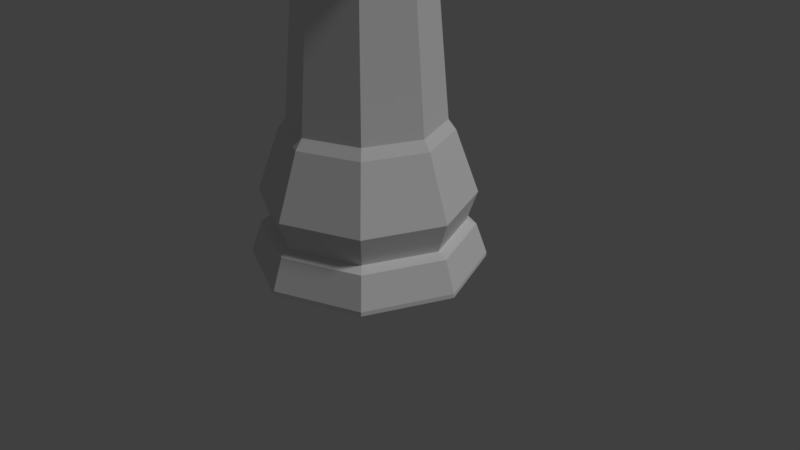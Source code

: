 # Source: LP_Rook.blend  (saved by Blender 2.78.0; exported with 4.5.12 LTS)
import bpy
from mathutils import Matrix  # noqa: F401  (used for matrix-valued properties, if any)

bpy.ops.wm.read_factory_settings(use_empty=True)
scene = bpy.context.scene
scene.name = 'Scene'

# ---- collections
col_collection_1 = bpy.data.collections.new('Collection 1'); scene.collection.children.link(col_collection_1)

# ---- world
world_world = bpy.data.worlds.new('World'); scene.world = world_world
world_world.color = (0.05088, 0.05088, 0.05088)
world_world.use_sun_shadow = False
world_world.sun_shadow_jitter_overblur = 0.0
world_world.cycles.sampling_method = 'MANUAL'

# ---- cameras
cam_camera = bpy.data.cameras.new('Camera')
cam_camera.clip_end = 100.0
cam_camera.lens = 35.0
cam_camera.sensor_width = 32.0
cam_camera.sensor_height = 18.0
cam_camera.ortho_scale = 7.314
cam_camera.dof.focus_distance = 0.0
cam_camera.dof.aperture_fstop = 128.0

# ---- lights
light_lamp = bpy.data.lights.new('Lamp', 'SUN')
light_lamp.transmission_factor = 0.0
light_lamp.cutoff_distance = 30.0
light_lamp.angle = 0.1993
light_lamp.energy = 1.0
light_lamp.shadow_buffer_clip_start = 1.001
light_lamp.shadow_soft_size = 0.1
light_lamp.shadow_cascade_max_distance = 1000.0

# ---- meshes
me_cylinder = bpy.data.meshes.new('Cylinder')
me_cylinder.from_pydata([(0.0, 1.5, -1.0), (6.411e-08, 0.7887, 2.892), (1.061, 1.061, -1.0), (0.5577, 0.5577, 2.892), (1.5, 1.132e-07, -1.0), (0.7887, 2.774e-07, 2.892), (1.061, -1.061, -1.0), (0.5577, -0.5577, 2.892), (-4.888e-07, -1.5, -1.0), (-1.806e-07, -0.7887, 2.892), (-1.061, -1.061, -1.0), (-0.5577, -0.5577, 2.892), (-1.5, 1.448e-06, -1.0), (-0.7887, 9.836e-07, 2.892), (-1.061, 1.061, -1.0), (-0.5577, 0.5577, 2.892), (5.09e-08, 1.069, 0.7063), (0.7556, 0.7556, 0.7063), (1.069, 2.243e-07, 0.7063), (0.7556, -0.7556, 0.7063), (-2.973e-07, -1.069, 0.7063), (-0.7556, -0.7556, 0.7063), (-1.069, 1.175e-06, 0.7063), (-0.7556, 0.7556, 0.7063), (1.799e-08, 1.359, -0.5476), (0.0, 1.5, -0.9455), (1.061, 1.061, -0.9455), (0.9608, 0.9608, -0.5476), (1.5, 1.132e-07, -0.9455), (1.359, 1.499e-07, -0.5476), (1.061, -1.061, -0.9455), (0.9608, -0.9608, -0.5476), (-4.888e-07, -1.5, -0.9455), (-4.247e-07, -1.359, -0.5476), (-1.061, -1.061, -0.9455), (-0.9608, -0.9608, -0.5476), (-1.5, 1.448e-06, -0.9455), (-1.359, 1.359e-06, -0.5476), (-1.061, 1.061, -0.9455), (-0.9608, 0.9608, -0.5476), (3.376e-08, 1.23, -0.4877), (0.8696, 0.8696, -0.4877), (1.23, 1.817e-07, -0.4877), (0.8696, -0.8696, -0.4877), (-3.672e-07, -1.23, -0.4877), (-0.8696, -0.8696, -0.4877), (-1.23, 1.276e-06, -0.4877), (-0.8696, 0.8696, -0.4877), (1.676e-08, 1.363, -0.1048), (0.9637, 0.9637, -0.1048), (1.363, 1.481e-07, -0.1048), (0.9637, -0.9637, -0.1048), (-4.275e-07, -1.363, -0.1048), (-0.9637, -0.9637, -0.1048), (-1.363, 1.362e-06, -0.1048), (-0.9637, 0.9637, -0.1048), (5.878e-08, 0.9738, 0.8362), (0.6886, 0.6886, 0.8362), (0.9738, 2.504e-07, 0.8362), (0.6886, -0.6886, 0.8362), (-2.585e-07, -0.9738, 0.8362), (-0.6886, -0.6886, 0.8362), (-0.9738, 1.117e-06, 0.8362), (-0.6886, 0.6886, 0.8362), (-3.046e-07, -1.099, 3.032), (-0.7774, -0.7774, 3.032), (0.7774, -0.7774, 3.032), (1.099, 2.114e-07, 3.032), (0.7774, 0.7774, 3.032), (3.652e-08, 1.099, 3.032), (-0.7774, 0.7774, 3.032), (-1.099, 1.196e-06, 3.032), (-1.505e-07, -0.8192, 3.416), (-0.5793, -0.5793, 3.416), (0.5793, -0.5793, 3.416), (0.8192, 2.114e-07, 3.416), (0.5793, 0.5793, 3.416), (1.429e-08, 0.8192, 3.416), (-0.5793, 0.5793, 3.416), (-0.8192, 9.2e-07, 3.416), (-2.319e-07, -1.099, 3.416), (-0.7774, -0.7774, 3.416), (0.7774, -0.7774, 3.416), (1.099, 2.114e-07, 3.416), (0.7774, 0.7774, 3.416), (1.092e-07, 1.099, 3.416), (-0.7774, 0.7774, 3.416), (-1.099, 1.196e-06, 3.416), (-2.319e-07, -1.099, 3.646), (-0.7774, -0.7774, 3.646), (1.099, 2.114e-07, 3.646), (0.7774, -0.7774, 3.646), (1.092e-07, 1.099, 3.646), (0.7774, 0.7774, 3.646), (-1.099, 1.196e-06, 3.646), (-0.7774, 0.7774, 3.646), (-1.505e-07, -0.8192, 3.646), (-0.5793, -0.5793, 3.646), (0.8192, 2.114e-07, 3.646), (0.5793, -0.5793, 3.646), (1.429e-08, 0.8192, 3.646), (0.5793, 0.5793, 3.646), (-0.8192, 9.2e-07, 3.646), (-0.5793, 0.5793, 3.646), (-1.287e-07, -0.8192, 3.242), (-0.5793, -0.5793, 3.242), (0.5793, -0.5793, 3.242), (0.8192, 2.114e-07, 3.242), (0.5793, 0.5793, 3.242), (3.615e-08, 0.8192, 3.242), (-0.5793, 0.5793, 3.242), (-0.8192, 9.2e-07, 3.242)], [], [(8, 32, 34, 10), (6, 30, 32, 8), (4, 28, 30, 6), (2, 26, 28, 4), (0, 25, 26, 2), (14, 38, 25, 0), (12, 36, 38, 14), (10, 34, 36, 12), (34, 35, 37, 36), (36, 37, 39, 38), (38, 39, 24, 25), (25, 24, 27, 26), (26, 27, 29, 28), (28, 29, 31, 30), (30, 31, 33, 32), (32, 33, 35, 34), (35, 45, 46, 37), (37, 46, 47, 39), (39, 47, 40, 24), (24, 40, 41, 27), (27, 41, 42, 29), (29, 42, 43, 31), (31, 43, 44, 33), (33, 44, 45, 35), (45, 53, 54, 46), (46, 54, 55, 47), (47, 55, 48, 40), (40, 48, 49, 41), (41, 49, 50, 42), (42, 50, 51, 43), (43, 51, 52, 44), (44, 52, 53, 45), (53, 21, 22, 54), (54, 22, 23, 55), (55, 23, 16, 48), (48, 16, 17, 49), (49, 17, 18, 50), (50, 18, 19, 51), (51, 19, 20, 52), (52, 20, 21, 53), (21, 61, 62, 22), (22, 62, 63, 23), (23, 63, 56, 16), (16, 56, 57, 17), (17, 57, 58, 18), (18, 58, 59, 19), (19, 59, 60, 20), (20, 60, 61, 21), (61, 11, 13, 62), (62, 13, 15, 63), (63, 15, 1, 56), (56, 1, 3, 57), (57, 3, 5, 58), (58, 5, 7, 59), (59, 7, 9, 60), (60, 9, 11, 61), (15, 13, 71, 70), (10, 12, 14, 0, 2, 4, 6, 8), (65, 64, 80, 81), (5, 3, 68, 67), (11, 9, 64, 65), (1, 15, 70, 69), (13, 11, 65, 71), (7, 5, 67, 66), (3, 1, 69, 68), (9, 7, 66, 64), (72, 74, 106, 104), (71, 65, 81, 87), (69, 70, 86, 85), (67, 68, 84, 83), (64, 66, 82, 80), (70, 71, 87, 86), (68, 69, 85, 84), (66, 67, 83, 82), (74, 82, 91, 99), (74, 72, 80, 82), (75, 74, 99, 98), (76, 75, 83, 84), (73, 81, 89, 97), (78, 77, 85, 86), (82, 83, 90, 91), (73, 79, 87, 81), (96, 97, 89, 88), (98, 99, 91, 90), (100, 101, 93, 92), (102, 103, 95, 94), (84, 85, 92, 93), (83, 75, 98, 90), (77, 76, 101, 100), (76, 84, 93, 101), (86, 87, 94, 95), (85, 77, 100, 92), (79, 78, 103, 102), (81, 80, 88, 89), (78, 86, 95, 103), (72, 73, 97, 96), (87, 79, 102, 94), (80, 72, 96, 88), (104, 106, 107, 108, 109, 110, 111, 105), (78, 79, 111, 110), (76, 77, 109, 108), (74, 75, 107, 106), (73, 72, 104, 105), (79, 73, 105, 111), (77, 78, 110, 109), (75, 76, 108, 107)])
me_cylinder.use_remesh_preserve_volume = False
me_cylinder.use_remesh_preserve_attributes = False
me_cylinder.use_mirror_vertex_groups = False
me_cylinder.update()

# ---- objects
ob_lp_rook = bpy.data.objects.new('LP Rook', me_cylinder)
ob_lamp = bpy.data.objects.new('Lamp', light_lamp)
ob_camera = bpy.data.objects.new('Camera', cam_camera)

# ---- transforms, parenting, visibility, modifiers, constraints
ob_lp_rook.location = (0.0, 0.0, 1.0)
ob_lp_rook.lineart.crease_threshold = 0.0
ob_lamp.location = (4.076, 1.005, 5.904)
ob_lamp.rotation_euler = (0.6503, 0.05522, 1.866)
ob_lamp.lock_rotations_4d = False
ob_lamp.empty_display_type = 'ARROWS'
ob_lamp.color = (0.0, 0.0, 0.0, 0.0)
ob_lamp.lineart.crease_threshold = 0.0
ob_camera.location = (7.481, -6.508, 5.344)
ob_camera.rotation_euler = (1.109, 0.0, 0.8149)
ob_camera.lock_rotations_4d = False
ob_camera.empty_display_type = 'ARROWS'
ob_camera.color = (0.0, 0.0, 0.0, 0.0)
ob_camera.display_type = 'WIRE'
ob_camera.lineart.crease_threshold = 0.0

# ---- collection membership
col_collection_1.objects.link(ob_lp_rook)
col_collection_1.objects.link(ob_lamp)
col_collection_1.objects.link(ob_camera)

# ---- scene / render settings (as saved in the file)
scene.camera = ob_camera
scene.frame_start = 1; scene.frame_end = 250; scene.frame_set(1)
scene.render.engine = 'BLENDER_EEVEE_NEXT'
scene.render.resolution_percentage = 50
scene.render.dither_intensity = 0.0
scene.cycles.use_denoising = False
scene.cycles.samples = 128
scene.cycles.sampling_pattern = 'TABULATED_SOBOL'
scene.cycles.light_sampling_threshold = 0.0
scene.cycles.use_adaptive_sampling = False
scene.cycles.use_light_tree = False
scene.cycles.blur_glossy = 0.0
scene.cycles.sample_clamp_indirect = 0.0
scene.view_settings.view_transform = 'Standard'
bpy.context.view_layer.update()
